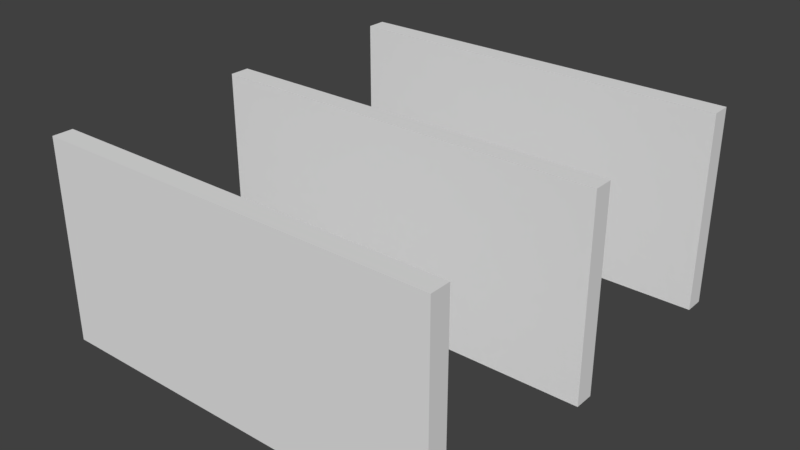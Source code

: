 # Source: House_Pieces.blend  (saved by Blender 2.79.0; exported with 4.5.12 LTS)
import bpy
from mathutils import Matrix  # noqa: F401  (used for matrix-valued properties, if any)

bpy.ops.wm.read_factory_settings(use_empty=True)
scene = bpy.context.scene
scene.name = 'Scene'

# ---- collections
col_collection_1 = bpy.data.collections.new('Collection 1'); scene.collection.children.link(col_collection_1)

# ---- materials (node trees are filled in below, after node groups)
mat_wallmat = bpy.data.materials.new('WallMat')
mat_wallmat.alpha_threshold = 0.0
mat_wallmat.use_transparent_shadow = False
mat_wallmat.roughness = 0.5
mat_wallmat.line_color = (0.0, 0.0, 0.0, 1.0)

# ---- material node trees

# ---- world
world_world = bpy.data.worlds.new('World'); scene.world = world_world
world_world.color = (0.05088, 0.05088, 0.05088)
world_world.use_sun_shadow = False
world_world.sun_shadow_jitter_overblur = 0.0
world_world.cycles.sampling_method = 'MANUAL'

# ---- meshes
me_wall3 = bpy.data.meshes.new('Wall3')
me_wall3.from_pydata([(2.0, -1.0, -0.1), (2.0, -1.0, 0.1), (-2.0, -1.0, 0.1), (-2.0, -1.0, -0.1), (2.0, 1.0, -0.1), (2.0, 1.0, 0.1), (-2.0, 1.0, 0.1), (-2.0, 1.0, -0.1)], [], [(0, 1, 2, 3), (4, 7, 6, 5), (0, 4, 5, 1), (1, 5, 6, 2), (2, 6, 7, 3), (4, 0, 3, 7)])
me_wall3.materials.append(mat_wallmat)
me_wall3.use_remesh_preserve_volume = False
me_wall3.use_remesh_preserve_attributes = False
me_wall3.use_mirror_vertex_groups = False
me_wall3.update()
me_wall2 = bpy.data.meshes.new('Wall2')
me_wall2.from_pydata([(2.0, -1.0, -0.1), (2.0, -1.0, 0.1), (-2.0, -1.0, 0.1), (-2.0, -1.0, -0.1), (2.0, 1.0, -0.1), (2.0, 1.0, 0.1), (-2.0, 1.0, 0.1), (-2.0, 1.0, -0.1)], [], [(0, 1, 2, 3), (4, 7, 6, 5), (0, 4, 5, 1), (1, 5, 6, 2), (2, 6, 7, 3), (4, 0, 3, 7)])
me_wall2.materials.append(mat_wallmat)
me_wall2.use_remesh_preserve_volume = False
me_wall2.use_remesh_preserve_attributes = False
me_wall2.use_mirror_vertex_groups = False
me_wall2.update()
me_wall1 = bpy.data.meshes.new('Wall1')
me_wall1.from_pydata([(2.0, -1.0, -0.1), (2.0, -1.0, 0.1), (-2.0, -1.0, 0.1), (-2.0, -1.0, -0.1), (2.0, 1.0, -0.1), (2.0, 1.0, 0.1), (-2.0, 1.0, 0.1), (-2.0, 1.0, -0.1)], [], [(0, 1, 2, 3), (4, 7, 6, 5), (0, 4, 5, 1), (1, 5, 6, 2), (2, 6, 7, 3), (4, 0, 3, 7)])
me_wall1.materials.append(mat_wallmat)
me_wall1.use_remesh_preserve_volume = False
me_wall1.use_remesh_preserve_attributes = False
me_wall1.use_mirror_vertex_groups = False
me_wall1.update()

# ---- objects
ob_wall3 = bpy.data.objects.new('Wall3', me_wall3)
ob_wall2 = bpy.data.objects.new('Wall2', me_wall2)
ob_wall1 = bpy.data.objects.new('Wall1', me_wall1)

# ---- transforms, parenting, visibility, modifiers, constraints
ob_wall3.location = (0.0, 2.0, 0.0)
ob_wall3.rotation_euler = (1.571, 0.0, 0.0)
ob_wall3.lock_rotations_4d = False
ob_wall3.empty_display_type = 'ARROWS'
ob_wall3.lineart.crease_threshold = 0.0
ob_wall2.location = (0.0, -2.0, 0.0)
ob_wall2.rotation_euler = (1.571, 0.0, 0.0)
ob_wall2.lock_rotations_4d = False
ob_wall2.empty_display_type = 'ARROWS'
ob_wall2.lineart.crease_threshold = 0.0
ob_wall1.location = (0.0, 0.0, 0.0)
ob_wall1.rotation_euler = (1.571, 0.0, 0.0)
ob_wall1.lock_rotations_4d = False
ob_wall1.empty_display_type = 'ARROWS'
ob_wall1.lineart.crease_threshold = 0.0

# ---- collection membership
col_collection_1.objects.link(ob_wall3)
col_collection_1.objects.link(ob_wall2)
col_collection_1.objects.link(ob_wall1)

# ---- scene / render settings (as saved in the file)
scene.frame_start = 1; scene.frame_end = 250; scene.frame_set(1)
scene.render.engine = 'BLENDER_EEVEE_NEXT'
scene.render.resolution_percentage = 50
scene.render.dither_intensity = 0.0
scene.cycles.use_denoising = False
scene.cycles.samples = 128
scene.cycles.sampling_pattern = 'TABULATED_SOBOL'
scene.cycles.use_adaptive_sampling = False
scene.cycles.use_light_tree = False
scene.cycles.blur_glossy = 0.0
scene.cycles.sample_clamp_indirect = 0.0
scene.view_settings.view_transform = 'Standard'
bpy.context.view_layer.update()

# ---- added for rendering (the .blend has no active camera and no usable light): camera, sun
cam_auto = bpy.data.cameras.new('AutoCamera')
cam_auto.lens = 50.0
cam_auto.sensor_width = 36.0
cam_auto.clip_end = 1000.0
ob_auto_camera = bpy.data.objects.new('AutoCamera', cam_auto)
scene.collection.objects.link(ob_auto_camera)
ob_auto_camera.location = (5.67639, -6.81167, 4.54111)
ob_auto_camera.rotation_euler = (1.09748, -7.21219e-08, 0.694738)
scene.camera = ob_auto_camera
light_auto_sun = bpy.data.lights.new('AutoSun', 'SUN')
light_auto_sun.energy = 3.0
light_auto_sun.angle = 0.0523599
ob_auto_sun = bpy.data.objects.new('AutoSun', light_auto_sun)
scene.collection.objects.link(ob_auto_sun)
ob_auto_sun.rotation_euler = (0.872665, 0.174533, 0.523599)
bpy.context.view_layer.update()
